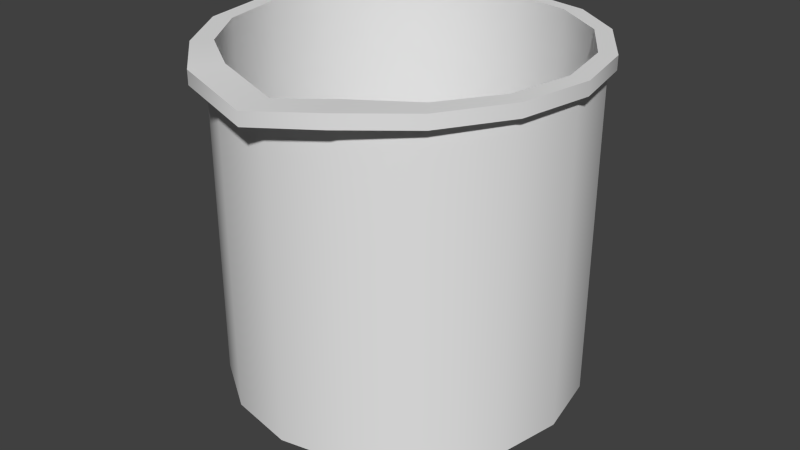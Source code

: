 # Source: beaker.blend  (saved by Blender 2.76.0; exported with 4.5.12 LTS)
import bpy
from mathutils import Matrix  # noqa: F401  (used for matrix-valued properties, if any)

bpy.ops.wm.read_factory_settings(use_empty=True)
scene = bpy.context.scene
scene.name = 'Scene'

# ---- collections
col_collection_1 = bpy.data.collections.new('Collection 1'); scene.collection.children.link(col_collection_1)

# ---- world
world_world = bpy.data.worlds.new('World'); scene.world = world_world
world_world.color = (0.05088, 0.05088, 0.05088)
world_world.use_sun_shadow = False
world_world.sun_shadow_jitter_overblur = 0.0
world_world.cycles.sampling_method = 'NONE'
world_world.cycles.sample_map_resolution = 256

# ---- meshes
me_cylinder_263 = bpy.data.meshes.new('Cylinder.263')
me_cylinder_263.from_pydata([(-0.05731, 0.1233, 0.2616), (0.0, 0.1312, 0.2616), (-0.09653, 0.09633, 0.2616), (0.05022, 0.1212, 0.2616), (-0.1255, 0.05168, 0.2616), (0.0928, 0.0928, 0.2616), (-0.1366, -0.0002618, 0.2616), (0.1212, 0.05022, 0.2616), (-0.1274, -0.05358, 0.2616), (0.1312, -5.736e-09, 0.2616), (-0.09817, -0.09934, 0.2616), (0.1212, -0.05022, 0.2616), (-0.05672, -0.1369, 0.2616), (0.0928, -0.0928, 0.2616), (2.174e-08, -0.1498, 0.2533), (0.05022, -0.1212, 0.2616), (0.056, -0.1357, 0.2616), (1.982e-08, -0.1312, 0.2533), (0.09836, -0.1012, 0.2616), (-0.05022, -0.1212, 0.2616), (0.1277, -0.05371, 0.2616), (-0.0928, -0.0928, 0.2616), (0.1377, 0.0001309, 0.2616), (-0.1212, -0.05022, 0.2616), (0.1271, 0.05115, 0.2616), (-0.1312, 1.565e-09, 0.2616), (0.09686, 0.09581, 0.2616), (-0.1212, 0.05022, 0.2616), (0.05731, 0.1233, 0.2616), (-0.0928, 0.0928, 0.2616), (-8.75e-10, 0.1347, 0.2616), (-0.05022, 0.1212, 0.2616), (0.0, 0.1312, 0.02139), (-7.822e-09, 0.1085, -0.0008712), (0.05022, 0.1212, 0.02139), (0.04154, 0.1003, -0.0008712), (0.0928, 0.0928, 0.02139), (0.07675, 0.07675, -0.0008712), (0.1212, 0.05022, 0.02139), (0.1003, 0.04154, -0.0008712), (0.1312, -5.736e-09, 0.02139), (0.1085, -5.867e-09, -0.0008712), (0.1212, -0.05022, 0.02139), (0.1003, -0.04154, -0.0008712), (0.0928, -0.0928, 0.02139), (0.07675, -0.07675, -0.0008712), (0.05022, -0.1212, 0.02139), (0.04154, -0.1003, -0.0008712), (1.982e-08, -0.1312, 0.02139), (1.32e-08, -0.1085, -0.0008712), (-0.05022, -0.1212, 0.02139), (-0.04154, -0.1003, -0.0008712), (-0.0928, -0.0928, 0.02139), (-0.07675, -0.07675, -0.0008712), (-0.1212, -0.05022, 0.02139), (-0.1003, -0.04154, -0.0008712), (-0.1312, 1.565e-09, 0.02139), (-0.1085, -1.956e-09, -0.0008712), (-0.1212, 0.05022, 0.02139), (-0.1003, 0.04154, -0.0008712), (-0.0928, 0.0928, 0.02139), (-0.07675, 0.07675, -0.0008712), (-0.05022, 0.1212, 0.02139), (-0.04154, 0.1003, -0.0008712), (-0.05731, 0.1233, 0.2715), (-0.09653, 0.09633, 0.2715), (-0.1255, 0.05168, 0.2715), (-0.1366, -0.0002618, 0.2715), (-0.1274, -0.05358, 0.2715), (-0.09817, -0.09934, 0.2715), (-0.05672, -0.1369, 0.2715), (2.174e-08, -0.1498, 0.2632), (0.056, -0.1357, 0.2715), (0.09836, -0.1012, 0.2715), (0.1277, -0.05371, 0.2715), (0.1377, 0.0001309, 0.2715), (0.1271, 0.05115, 0.2715), (0.09686, 0.09581, 0.2715), (0.05731, 0.1233, 0.2715), (-8.75e-10, 0.1347, 0.2715), (-0.04755, 0.1148, 0.2715), (-0.08786, 0.08786, 0.2715), (-0.1148, 0.04755, 0.2715), (-0.1242, 1.522e-09, 0.2715), (-0.1148, -0.04755, 0.2715), (-0.08786, -0.08786, 0.2715), (-0.04755, -0.1148, 0.2715), (1.907e-08, -0.1242, 0.2632), (0.04755, -0.1148, 0.2715), (0.08786, -0.08786, 0.2715), (0.1148, -0.04755, 0.2715), (0.1242, -5.39e-09, 0.2715), (0.1148, 0.04755, 0.2715), (0.08786, 0.08786, 0.2715), (0.04755, 0.1148, 0.2715), (3.053e-10, 0.1242, 0.2715), (-0.04755, 0.1148, 0.02071), (-0.08786, 0.08786, 0.02071), (-0.1148, 0.04755, 0.02071), (-0.1242, 1.522e-09, 0.02071), (-0.1148, -0.04755, 0.02071), (-0.08786, -0.08786, 0.02071), (-0.04755, -0.1148, 0.02071), (1.907e-08, -0.1242, 0.02071), (0.04755, -0.1148, 0.02071), (0.08786, -0.08786, 0.02071), (0.1148, -0.04755, 0.02071), (0.1242, -5.39e-09, 0.02071), (0.1148, 0.04755, 0.02071), (0.08786, 0.08786, 0.02071), (0.04755, 0.1148, 0.02071), (3.053e-10, 0.1242, 0.02071)], [], [(62, 31, 1, 32), (36, 5, 7, 38), (38, 7, 9, 40), (40, 9, 11, 42), (42, 11, 13, 44), (44, 13, 15, 46), (46, 15, 17, 48), (48, 17, 19, 50), (50, 19, 21, 52), (52, 21, 23, 54), (54, 23, 25, 56), (56, 25, 27, 58), (58, 27, 29, 60), (60, 29, 31, 62), (15, 13, 18, 16), (34, 3, 5, 36), (21, 19, 12, 10), (32, 1, 3, 34), (32, 34, 35, 33), (34, 36, 37, 35), (36, 38, 39, 37), (38, 40, 41, 39), (40, 42, 43, 41), (42, 44, 45, 43), (44, 46, 47, 45), (46, 48, 49, 47), (48, 50, 51, 49), (50, 52, 53, 51), (52, 54, 55, 53), (54, 56, 57, 55), (56, 58, 59, 57), (58, 60, 61, 59), (60, 62, 63, 61), (62, 32, 33, 63), (33, 35, 37, 39, 41, 43, 45, 47, 49, 51, 53, 55, 57, 59, 61, 63), (5, 3, 28, 26), (27, 25, 6, 4), (11, 9, 22, 20), (1, 31, 0, 30), (3, 1, 30, 28), (15, 16, 14), (23, 21, 10, 8), (7, 5, 26, 24), (29, 27, 4, 2), (13, 11, 20, 18), (19, 17, 14), (25, 23, 8, 6), (9, 7, 24, 22), (31, 29, 2, 0), (10, 12, 70, 69), (24, 26, 77, 76), (22, 24, 76, 75), (4, 6, 67, 66), (2, 4, 66, 65), (16, 18, 73, 72), (14, 16, 72, 71), (28, 30, 79, 78), (26, 28, 78, 77), (8, 10, 69, 68), (6, 8, 68, 67), (20, 22, 75, 74), (18, 20, 74, 73), (0, 2, 65, 64), (30, 0, 64, 79), (12, 14, 71, 70), (71, 87, 86), (68, 69, 85, 84), (66, 67, 83, 82), (77, 78, 94, 93), (64, 65, 81, 80), (75, 76, 92, 91), (73, 74, 90, 89), (71, 72, 88), (69, 70, 86, 85), (67, 68, 84, 83), (78, 79, 95, 94), (65, 66, 82, 81), (76, 77, 93, 92), (79, 64, 80, 95), (74, 75, 91, 90), (72, 73, 89, 88), (87, 88, 104, 103), (85, 86, 102, 101), (83, 84, 100, 99), (94, 95, 111, 110), (81, 82, 98, 97), (92, 93, 109, 108), (95, 80, 96, 111), (90, 91, 107, 106), (88, 89, 105, 104), (86, 87, 103, 102), (84, 85, 101, 100), (82, 83, 99, 98), (93, 94, 110, 109), (80, 81, 97, 96), (91, 92, 108, 107), (89, 90, 106, 105), (111, 96, 97, 98, 99, 100, 101, 102, 103, 104, 105, 106, 107, 108, 109, 110), (70, 71, 86), (87, 71, 88), (17, 15, 14), (12, 19, 14)])
me_cylinder_263.polygons.foreach_set('use_smooth', [True] * 102)
_uv = me_cylinder_263.uv_layers.new(name='UVMap')
_uv.uv.foreach_set('vector', [0.2173, 0.9266, 0.2173, 0.9303, 0.2165, 0.9303, 0.2165, 0.9266, 0.2151, 0.9266, 0.2151, 0.9303, 0.2147, 0.9303, 0.2147, 0.9266, 0.2147, 0.9266, 0.2147, 0.9303, 0.2145, 0.9303, 0.2145, 0.9266, 0.2125, 0.9277, 0.2125, 0.9358, 0.2121, 0.9358, 0.2121, 0.9277, 0.2121, 0.9277, 0.2121, 0.9358, 0.2112, 0.9358, 0.2112, 0.9277, 0.2112, 0.9277, 0.2112, 0.9358, 0.2098, 0.9358, 0.2098, 0.9277, 0.2098, 0.9277, 0.2098, 0.9358, 0.2081, 0.9356, 0.2081, 0.9277, 0.2081, 0.9277, 0.2081, 0.9356, 0.2064, 0.9358, 0.2064, 0.9277, 0.2064, 0.9277, 0.2064, 0.9358, 0.2049, 0.9358, 0.2049, 0.9277, 0.2049, 0.9277, 0.2049, 0.9358, 0.204, 0.9358, 0.204, 0.9277, 0.204, 0.9277, 0.204, 0.9358, 0.2036, 0.9358, 0.2036, 0.9277, 0.2185, 0.9266, 0.2185, 0.9303, 0.2183, 0.9303, 0.2183, 0.9266, 0.2183, 0.9266, 0.2183, 0.9303, 0.2179, 0.9303, 0.2179, 0.9266, 0.2179, 0.9266, 0.2179, 0.9303, 0.2173, 0.9303, 0.2173, 0.9266, 0.2062, 0.9228, 0.2068, 0.9233, 0.2069, 0.9231, 0.2063, 0.9226, 0.2157, 0.9266, 0.2157, 0.9303, 0.2151, 0.9303, 0.2151, 0.9266, 0.2041, 0.9233, 0.2047, 0.9228, 0.2046, 0.9226, 0.204, 0.9232, 0.2165, 0.9266, 0.2165, 0.9303, 0.2157, 0.9303, 0.2157, 0.9266, 0.2103, 0.9222, 0.2111, 0.9224, 0.211, 0.9227, 0.2103, 0.9226, 0.2111, 0.9224, 0.2118, 0.9228, 0.2115, 0.9231, 0.211, 0.9227, 0.2118, 0.9228, 0.2123, 0.9235, 0.2119, 0.9237, 0.2115, 0.9231, 0.2123, 0.9235, 0.2124, 0.9243, 0.212, 0.9243, 0.2119, 0.9237, 0.2124, 0.9243, 0.2123, 0.9251, 0.2119, 0.925, 0.212, 0.9243, 0.2123, 0.9251, 0.2118, 0.9258, 0.2115, 0.9256, 0.2119, 0.925, 0.2118, 0.9258, 0.2111, 0.9263, 0.211, 0.926, 0.2115, 0.9256, 0.2111, 0.9263, 0.2103, 0.9265, 0.2103, 0.9261, 0.211, 0.926, 0.2103, 0.9265, 0.2095, 0.9263, 0.2096, 0.926, 0.2103, 0.9261, 0.2095, 0.9263, 0.2088, 0.9258, 0.209, 0.9256, 0.2096, 0.926, 0.2088, 0.9258, 0.2083, 0.9251, 0.2087, 0.925, 0.209, 0.9256, 0.2083, 0.9251, 0.2082, 0.9243, 0.2085, 0.9243, 0.2087, 0.925, 0.2082, 0.9243, 0.2083, 0.9235, 0.2087, 0.9237, 0.2085, 0.9243, 0.2083, 0.9235, 0.2088, 0.9228, 0.209, 0.9231, 0.2087, 0.9237, 0.2088, 0.9228, 0.2095, 0.9224, 0.2096, 0.9227, 0.209, 0.9231, 0.2095, 0.9224, 0.2103, 0.9222, 0.2103, 0.9226, 0.2096, 0.9227, 0.2177, 0.9224, 0.2183, 0.923, 0.2187, 0.9238, 0.2187, 0.9246, 0.2183, 0.9254, 0.2177, 0.9261, 0.2169, 0.9264, 0.2161, 0.9264, 0.2153, 0.9261, 0.2146, 0.9254, 0.2143, 0.9246, 0.2143, 0.9238, 0.2146, 0.923, 0.2153, 0.9224, 0.2161, 0.922, 0.2169, 0.922, 0.2068, 0.926, 0.2062, 0.9264, 0.2063, 0.9264, 0.2069, 0.926, 0.2037, 0.9254, 0.2036, 0.9246, 0.2035, 0.9246, 0.2036, 0.9254, 0.2073, 0.9239, 0.2074, 0.9246, 0.2075, 0.9246, 0.2074, 0.9238, 0.2055, 0.9266, 0.2047, 0.9264, 0.2046, 0.9264, 0.2055, 0.9266, 0.2062, 0.9264, 0.2055, 0.9266, 0.2055, 0.9266, 0.2063, 0.9264, 0.2062, 0.9228, 0.2063, 0.9226, 0.2055, 0.9224, 0.2037, 0.9239, 0.2041, 0.9233, 0.204, 0.9232, 0.2036, 0.9238, 0.2073, 0.9254, 0.2068, 0.926, 0.2069, 0.926, 0.2074, 0.9254, 0.2041, 0.926, 0.2037, 0.9254, 0.2036, 0.9254, 0.2041, 0.926, 0.2068, 0.9233, 0.2073, 0.9239, 0.2074, 0.9238, 0.2069, 0.9231, 0.2047, 0.9228, 0.2055, 0.9225, 0.2055, 0.9224, 0.2036, 0.9246, 0.2037, 0.9239, 0.2036, 0.9238, 0.2035, 0.9246, 0.2074, 0.9246, 0.2073, 0.9254, 0.2074, 0.9254, 0.2075, 0.9246, 0.2047, 0.9264, 0.2041, 0.926, 0.2041, 0.926, 0.2046, 0.9264, 0.2171, 0.9371, 0.2182, 0.9371, 0.2182, 0.9373, 0.2171, 0.9373, 0.2086, 0.9371, 0.2098, 0.9371, 0.2098, 0.9373, 0.2086, 0.9373, 0.2072, 0.9371, 0.2086, 0.9371, 0.2086, 0.9373, 0.2072, 0.9373, 0.2127, 0.9371, 0.2142, 0.9371, 0.2142, 0.9373, 0.2127, 0.9373, 0.2114, 0.9371, 0.2127, 0.9371, 0.2127, 0.9373, 0.2114, 0.9373, 0.2036, 0.9371, 0.2045, 0.9371, 0.2045, 0.9373, 0.2036, 0.9373, 0.2032, 0.9368, 0.2036, 0.9371, 0.2036, 0.9373, 0.2032, 0.9371, 0.2105, 0.9371, 0.2109, 0.9371, 0.2109, 0.9373, 0.2105, 0.9373, 0.2098, 0.9371, 0.2105, 0.9371, 0.2105, 0.9373, 0.2098, 0.9373, 0.2158, 0.9371, 0.2171, 0.9371, 0.2171, 0.9373, 0.2158, 0.9373, 0.2142, 0.9371, 0.2158, 0.9371, 0.2158, 0.9373, 0.2142, 0.9373, 0.2058, 0.9371, 0.2072, 0.9371, 0.2072, 0.9373, 0.2058, 0.9373, 0.2045, 0.9371, 0.2058, 0.9371, 0.2058, 0.9373, 0.2045, 0.9373, 0.2106, 0.9371, 0.2114, 0.9371, 0.2114, 0.9373, 0.2106, 0.9373, 0.2103, 0.9371, 0.2106, 0.9371, 0.2106, 0.9373, 0.2103, 0.9373, 0.2182, 0.9371, 0.2186, 0.9368, 0.2186, 0.9371, 0.2182, 0.9373, 0.2055, 0.9224, 0.2055, 0.9225, 0.2048, 0.9229, 0.2036, 0.9238, 0.204, 0.9232, 0.2042, 0.9233, 0.2038, 0.9239, 0.2036, 0.9254, 0.2035, 0.9246, 0.2037, 0.9246, 0.2038, 0.9253, 0.2069, 0.926, 0.2063, 0.9264, 0.2062, 0.9263, 0.2068, 0.9259, 0.2046, 0.9264, 0.2041, 0.926, 0.2042, 0.9259, 0.2048, 0.9263, 0.2075, 0.9246, 0.2074, 0.9254, 0.2072, 0.9253, 0.2073, 0.9246, 0.2069, 0.9231, 0.2074, 0.9238, 0.2072, 0.9239, 0.2068, 0.9233, 0.2055, 0.9224, 0.2063, 0.9226, 0.2062, 0.9229, 0.204, 0.9232, 0.2046, 0.9226, 0.2048, 0.9229, 0.2042, 0.9233, 0.2035, 0.9246, 0.2036, 0.9238, 0.2038, 0.9239, 0.2037, 0.9246, 0.2063, 0.9264, 0.2055, 0.9266, 0.2055, 0.9264, 0.2062, 0.9263, 0.2041, 0.926, 0.2036, 0.9254, 0.2038, 0.9253, 0.2042, 0.9259, 0.2074, 0.9254, 0.2069, 0.926, 0.2068, 0.9259, 0.2072, 0.9253, 0.2055, 0.9266, 0.2046, 0.9264, 0.2048, 0.9263, 0.2055, 0.9264, 0.2074, 0.9238, 0.2075, 0.9246, 0.2073, 0.9246, 0.2072, 0.9239, 0.2063, 0.9226, 0.2069, 0.9231, 0.2068, 0.9233, 0.2062, 0.9229, 0.2081, 0.9359, 0.2065, 0.9362, 0.2065, 0.9276, 0.208, 0.9276, 0.2108, 0.9362, 0.2096, 0.9362, 0.2096, 0.9276, 0.2108, 0.9276, 0.212, 0.9362, 0.2117, 0.9362, 0.2117, 0.9276, 0.212, 0.9276, 0.2172, 0.9303, 0.2165, 0.9303, 0.2165, 0.9266, 0.2172, 0.9266, 0.2152, 0.9303, 0.2148, 0.9303, 0.2148, 0.9266, 0.2152, 0.9266, 0.2182, 0.9303, 0.2178, 0.9303, 0.2178, 0.9266, 0.2182, 0.9266, 0.2165, 0.9303, 0.2158, 0.9303, 0.2158, 0.9266, 0.2165, 0.9266, 0.2044, 0.9362, 0.2041, 0.9362, 0.2041, 0.9276, 0.2044, 0.9276, 0.2065, 0.9362, 0.2052, 0.9362, 0.2052, 0.9276, 0.2065, 0.9276, 0.2096, 0.9362, 0.2081, 0.9359, 0.208, 0.9276, 0.2096, 0.9276, 0.2117, 0.9362, 0.2108, 0.9362, 0.2108, 0.9276, 0.2117, 0.9276, 0.2148, 0.9303, 0.2147, 0.9303, 0.2147, 0.9266, 0.2148, 0.9266, 0.2178, 0.9303, 0.2172, 0.9303, 0.2172, 0.9266, 0.2178, 0.9266, 0.2158, 0.9303, 0.2152, 0.9303, 0.2152, 0.9266, 0.2158, 0.9266, 0.2183, 0.9303, 0.2182, 0.9303, 0.2182, 0.9266, 0.2183, 0.9266, 0.2052, 0.9362, 0.2044, 0.9362, 0.2044, 0.9276, 0.2052, 0.9276, 0.2146, 0.9254, 0.2143, 0.9246, 0.2143, 0.9238, 0.2146, 0.923, 0.2153, 0.9224, 0.2161, 0.922, 0.2169, 0.922, 0.2177, 0.9224, 0.2183, 0.923, 0.2187, 0.9238, 0.2187, 0.9246, 0.2183, 0.9254, 0.2177, 0.9261, 0.2169, 0.9264, 0.2161, 0.9264, 0.2153, 0.9261, 0.2046, 0.9226, 0.2055, 0.9224, 0.2048, 0.9229, 0.2055, 0.9225, 0.2055, 0.9224, 0.2062, 0.9229, 0.2055, 0.9225, 0.2062, 0.9228, 0.2055, 0.9224, 0.2046, 0.9226, 0.2047, 0.9228, 0.2055, 0.9224])
me_cylinder_263.use_remesh_preserve_volume = False
me_cylinder_263.use_remesh_preserve_attributes = False
me_cylinder_263.use_mirror_vertex_groups = False
me_cylinder_263.update()

# ---- objects
ob_cylinder = bpy.data.objects.new('Cylinder', me_cylinder_263)

# ---- transforms, parenting, visibility, modifiers, constraints
ob_cylinder.location = (0.0, 0.0, 0.0)
ob_cylinder.lineart.crease_threshold = 0.0
_m = ob_cylinder.modifiers.new('EdgeSplit', 'EDGE_SPLIT')

# ---- collection membership
col_collection_1.objects.link(ob_cylinder)

# ---- scene / render settings (as saved in the file)
scene.frame_start = 1; scene.frame_end = 2; scene.frame_set(1)
scene.render.engine = 'BLENDER_EEVEE_NEXT'
scene.render.resolution_percentage = 50
scene.render.dither_intensity = 0.0
scene.cycles.use_denoising = False
scene.cycles.samples = 10
scene.cycles.sampling_pattern = 'TABULATED_SOBOL'
scene.cycles.light_sampling_threshold = 0.0
scene.cycles.use_adaptive_sampling = False
scene.cycles.use_light_tree = False
scene.cycles.blur_glossy = 0.0
scene.cycles.pixel_filter_type = 'GAUSSIAN'
scene.cycles.sample_clamp_indirect = 0.0
scene.view_settings.view_transform = 'Standard'
bpy.context.view_layer.update()

# ---- added for rendering (the .blend has no active camera and no usable light): camera, sun
cam_auto = bpy.data.cameras.new('AutoCamera')
cam_auto.lens = 50.0
cam_auto.sensor_width = 36.0
cam_auto.clip_end = 1000.0
ob_auto_camera = bpy.data.objects.new('AutoCamera', cam_auto)
scene.collection.objects.link(ob_auto_camera)
ob_auto_camera.location = (0.444619, -0.540402, 0.490578)
ob_auto_camera.rotation_euler = (1.09748, -7.21219e-08, 0.694738)
scene.camera = ob_auto_camera
light_auto_sun = bpy.data.lights.new('AutoSun', 'SUN')
light_auto_sun.energy = 3.0
light_auto_sun.angle = 0.0523599
ob_auto_sun = bpy.data.objects.new('AutoSun', light_auto_sun)
scene.collection.objects.link(ob_auto_sun)
ob_auto_sun.rotation_euler = (0.872665, 0.174533, 0.523599)
bpy.context.view_layer.update()
